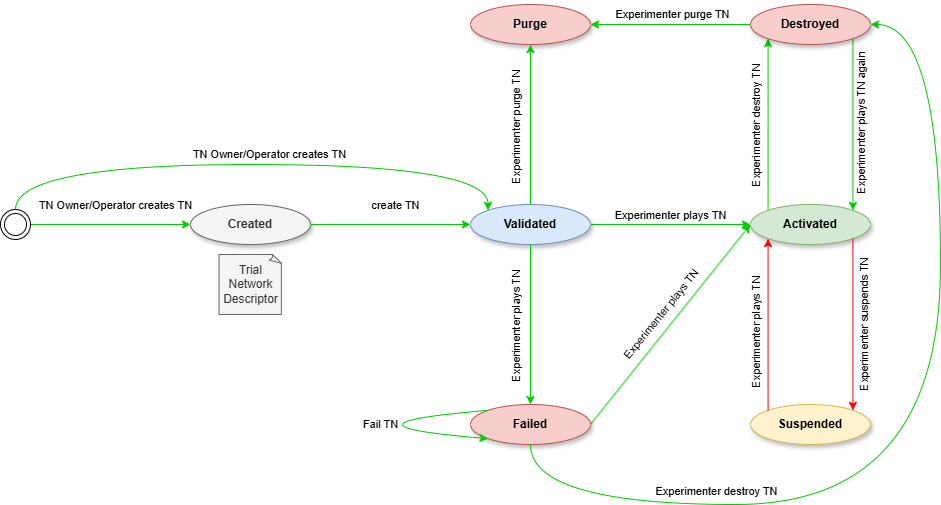

The diagram above was exported from draw.io. Its source (the exported page's mxGraphModel, read from the mxfile embedded in the PNG):
<mxGraphModel dx="2022" dy="620" grid="1" gridSize="10" guides="1" tooltips="1" connect="1" arrows="1" fold="1" page="1" pageScale="1" pageWidth="827" pageHeight="1169" math="0" shadow="0">
  <root>
    <mxCell id="0" />
    <mxCell id="1" parent="0" />
    <mxCell id="WIWipPIyYG1X73hAsyag-2" style="edgeStyle=orthogonalEdgeStyle;rounded=0;orthogonalLoop=1;jettySize=auto;html=1;entryX=0;entryY=1;entryDx=0;entryDy=0;exitX=0;exitY=0;exitDx=0;exitDy=0;strokeColor=#00CC00;" parent="1" source="fa4FeSXZY2sneAve9pFX-2" target="WIWipPIyYG1X73hAsyag-1" edge="1">
      <mxGeometry relative="1" as="geometry" />
    </mxCell>
    <mxCell id="WIWipPIyYG1X73hAsyag-3" value="Experimenter destroy TN" style="edgeLabel;html=1;align=center;verticalAlign=middle;resizable=0;points=[];rotation=-90;" parent="WIWipPIyYG1X73hAsyag-2" connectable="0" vertex="1">
      <mxGeometry x="0.0167" relative="1" as="geometry">
        <mxPoint x="-12" y="3" as="offset" />
      </mxGeometry>
    </mxCell>
    <mxCell id="fa4FeSXZY2sneAve9pFX-2" value="&lt;b&gt;Activated&lt;/b&gt;" style="ellipse;whiteSpace=wrap;html=1;shadow=1;fillColor=#d5e8d4;strokeColor=#82b366;" parent="1" vertex="1">
      <mxGeometry x="720" y="400" width="120" height="40" as="geometry" />
    </mxCell>
    <mxCell id="yZz3-7xbKPzXbkBPOg7f-8" value="Experimenter plays TN" style="edgeStyle=orthogonalEdgeStyle;rounded=0;orthogonalLoop=1;jettySize=auto;html=1;verticalAlign=bottom;fillColor=#d5e8d4;strokeColor=#00CC00;" parent="1" source="yY9qmUEX3DpBMNIjSJe1-1" target="fa4FeSXZY2sneAve9pFX-2" edge="1">
      <mxGeometry relative="1" as="geometry" />
    </mxCell>
    <mxCell id="yY9qmUEX3DpBMNIjSJe1-1" value="&lt;b&gt;Validated&lt;/b&gt;" style="ellipse;whiteSpace=wrap;html=1;shadow=1;fillColor=#dae8fc;strokeColor=#6c8ebf;" parent="1" vertex="1">
      <mxGeometry x="440" y="400" width="120" height="40" as="geometry" />
    </mxCell>
    <mxCell id="yZz3-7xbKPzXbkBPOg7f-4" value="TN Owner/Operator creates TN" style="edgeStyle=orthogonalEdgeStyle;rounded=0;orthogonalLoop=1;jettySize=auto;html=1;entryX=0;entryY=0.5;entryDx=0;entryDy=0;verticalAlign=bottom;strokeColor=#00CC00;" parent="1" source="A_WOb0aHzAX7PD_KRezC-3" target="-293BdGjopTMlikmfuzm-1" edge="1">
      <mxGeometry x="0.0588" y="10" relative="1" as="geometry">
        <mxPoint as="offset" />
        <mxPoint x="285" y="420" as="sourcePoint" />
      </mxGeometry>
    </mxCell>
    <mxCell id="yZz3-7xbKPzXbkBPOg7f-7" value="Trial Network Descriptor" style="whiteSpace=wrap;html=1;shape=mxgraph.basic.document;fillColor=#f5f5f5;fontColor=#333333;strokeColor=#666666;" parent="1" vertex="1">
      <mxGeometry x="188.5" y="450" width="63" height="60" as="geometry" />
    </mxCell>
    <mxCell id="5D5FwA2SSQigyPHS4fZP-1" value="&lt;b&gt;Suspended&lt;/b&gt;" style="ellipse;whiteSpace=wrap;html=1;shadow=1;fillColor=#fff2cc;strokeColor=#d6b656;" parent="1" vertex="1">
      <mxGeometry x="720" y="600" width="120" height="40" as="geometry" />
    </mxCell>
    <mxCell id="5D5FwA2SSQigyPHS4fZP-4" value="" style="endArrow=classic;html=1;rounded=0;exitX=1;exitY=1;exitDx=0;exitDy=0;strokeColor=#FF0000;entryX=1;entryY=0;entryDx=0;entryDy=0;" parent="1" source="fa4FeSXZY2sneAve9pFX-2" target="5D5FwA2SSQigyPHS4fZP-1" edge="1">
      <mxGeometry width="50" height="50" relative="1" as="geometry">
        <mxPoint x="847" y="460" as="sourcePoint" />
        <mxPoint x="897" y="410" as="targetPoint" />
      </mxGeometry>
    </mxCell>
    <mxCell id="5D5FwA2SSQigyPHS4fZP-5" value="Experimenter suspends TN" style="edgeLabel;html=1;align=center;verticalAlign=middle;resizable=0;points=[];rotation=-90;" parent="5D5FwA2SSQigyPHS4fZP-4" connectable="0" vertex="1">
      <mxGeometry x="-0.4745" y="-1" relative="1" as="geometry">
        <mxPoint x="12" y="41" as="offset" />
      </mxGeometry>
    </mxCell>
    <mxCell id="5D5FwA2SSQigyPHS4fZP-7" value="" style="endArrow=classic;html=1;rounded=0;exitX=0;exitY=0;exitDx=0;exitDy=0;entryX=0;entryY=1;entryDx=0;entryDy=0;strokeColor=#FF0000;" parent="1" source="5D5FwA2SSQigyPHS4fZP-1" target="fa4FeSXZY2sneAve9pFX-2" edge="1">
      <mxGeometry width="50" height="50" relative="1" as="geometry">
        <mxPoint x="897" y="540" as="sourcePoint" />
        <mxPoint x="947" y="490" as="targetPoint" />
      </mxGeometry>
    </mxCell>
    <mxCell id="5D5FwA2SSQigyPHS4fZP-8" value="Experimenter plays TN" style="edgeLabel;html=1;align=center;verticalAlign=middle;resizable=0;points=[];rotation=-90;" parent="5D5FwA2SSQigyPHS4fZP-7" connectable="0" vertex="1">
      <mxGeometry x="-0.1065" y="-20" relative="1" as="geometry">
        <mxPoint x="-32" y="-1" as="offset" />
      </mxGeometry>
    </mxCell>
    <mxCell id="A_WOb0aHzAX7PD_KRezC-3" value="" style="ellipse;shape=doubleEllipse;html=1;dashed=0;whiteSpace=wrap;aspect=fixed;" parent="1" vertex="1">
      <mxGeometry x="-30" y="405" width="30" height="30" as="geometry" />
    </mxCell>
    <mxCell id="d1dHMeWgjPYRJwi6GH1A-4" style="rounded=0;orthogonalLoop=1;jettySize=auto;html=1;entryX=0;entryY=0.5;entryDx=0;entryDy=0;exitX=1;exitY=0.5;exitDx=0;exitDy=0;strokeColor=#00CC00;" parent="1" source="d1dHMeWgjPYRJwi6GH1A-1" target="fa4FeSXZY2sneAve9pFX-2" edge="1">
      <mxGeometry relative="1" as="geometry" />
    </mxCell>
    <mxCell id="d1dHMeWgjPYRJwi6GH1A-6" value="Experimenter plays TN" style="edgeLabel;html=1;align=center;verticalAlign=middle;resizable=0;points=[];rotation=309;" parent="d1dHMeWgjPYRJwi6GH1A-4" connectable="0" vertex="1">
      <mxGeometry x="0.22" relative="1" as="geometry">
        <mxPoint x="-27" y="12" as="offset" />
      </mxGeometry>
    </mxCell>
    <mxCell id="d1dHMeWgjPYRJwi6GH1A-1" value="&lt;b&gt;Failed&lt;/b&gt;" style="ellipse;whiteSpace=wrap;html=1;shadow=1;fillColor=#f8cecc;strokeColor=#b85450;" parent="1" vertex="1">
      <mxGeometry x="440" y="600" width="120" height="40" as="geometry" />
    </mxCell>
    <mxCell id="d1dHMeWgjPYRJwi6GH1A-3" value="" style="endArrow=classic;html=1;rounded=0;exitX=0.5;exitY=1;exitDx=0;exitDy=0;entryX=0.5;entryY=0;entryDx=0;entryDy=0;strokeColor=#00CC00;" parent="1" source="yY9qmUEX3DpBMNIjSJe1-1" target="d1dHMeWgjPYRJwi6GH1A-1" edge="1">
      <mxGeometry width="50" height="50" relative="1" as="geometry">
        <mxPoint x="467" y="570" as="sourcePoint" />
        <mxPoint x="517" y="520" as="targetPoint" />
      </mxGeometry>
    </mxCell>
    <mxCell id="d1dHMeWgjPYRJwi6GH1A-5" value="Experimenter plays TN" style="edgeLabel;html=1;align=center;verticalAlign=middle;resizable=0;points=[];rotation=-90;" parent="d1dHMeWgjPYRJwi6GH1A-3" connectable="0" vertex="1">
      <mxGeometry x="-0.4747" y="-2" relative="1" as="geometry">
        <mxPoint x="-12" y="40" as="offset" />
      </mxGeometry>
    </mxCell>
    <mxCell id="9NeffdRxZNM7xzOlIs-S-1" style="edgeStyle=orthogonalEdgeStyle;rounded=0;orthogonalLoop=1;jettySize=auto;html=1;entryX=1;entryY=0;entryDx=0;entryDy=0;exitX=1;exitY=1;exitDx=0;exitDy=0;strokeColor=#00CC00;" parent="1" source="WIWipPIyYG1X73hAsyag-1" target="fa4FeSXZY2sneAve9pFX-2" edge="1">
      <mxGeometry relative="1" as="geometry" />
    </mxCell>
    <mxCell id="9NeffdRxZNM7xzOlIs-S-2" value="Experimenter plays TN again" style="edgeLabel;html=1;align=center;verticalAlign=middle;resizable=0;points=[];rotation=-90;" parent="9NeffdRxZNM7xzOlIs-S-1" connectable="0" vertex="1">
      <mxGeometry x="-0.1129" y="-2" relative="1" as="geometry">
        <mxPoint x="10" y="9" as="offset" />
      </mxGeometry>
    </mxCell>
    <mxCell id="WIWipPIyYG1X73hAsyag-1" value="&lt;b&gt;Destroyed&lt;/b&gt;" style="ellipse;whiteSpace=wrap;html=1;shadow=1;fillColor=#f8cecc;strokeColor=#b85450;" parent="1" vertex="1">
      <mxGeometry x="720" y="200" width="120" height="40" as="geometry" />
    </mxCell>
    <mxCell id="rToHqUW8g55TQVBWZGEc-1" value="&lt;b&gt;Purge&lt;/b&gt;" style="ellipse;whiteSpace=wrap;html=1;shadow=1;fillColor=#f8cecc;strokeColor=#b85450;" parent="1" vertex="1">
      <mxGeometry x="440" y="200" width="120" height="40" as="geometry" />
    </mxCell>
    <mxCell id="kg9zK9eM-YE-fNll5cL--1" style="rounded=0;orthogonalLoop=1;jettySize=auto;html=1;exitX=0.5;exitY=0;exitDx=0;exitDy=0;strokeColor=#00CC00;" parent="1" source="yY9qmUEX3DpBMNIjSJe1-1" target="rToHqUW8g55TQVBWZGEc-1" edge="1">
      <mxGeometry relative="1" as="geometry">
        <mxPoint x="585" y="382" as="sourcePoint" />
        <mxPoint x="585" y="230" as="targetPoint" />
      </mxGeometry>
    </mxCell>
    <mxCell id="kg9zK9eM-YE-fNll5cL--2" value="Experimenter purge TN" style="edgeLabel;html=1;align=center;verticalAlign=middle;resizable=0;points=[];rotation=-90;" parent="kg9zK9eM-YE-fNll5cL--1" connectable="0" vertex="1">
      <mxGeometry x="0.0167" relative="1" as="geometry">
        <mxPoint x="-15" y="4" as="offset" />
      </mxGeometry>
    </mxCell>
    <mxCell id="kg9zK9eM-YE-fNll5cL--4" value="" style="endArrow=classic;html=1;rounded=0;exitX=0;exitY=0.5;exitDx=0;exitDy=0;entryX=1;entryY=0.5;entryDx=0;entryDy=0;fillColor=#d5e8d4;strokeColor=#00CC00;" parent="1" source="WIWipPIyYG1X73hAsyag-1" target="rToHqUW8g55TQVBWZGEc-1" edge="1">
      <mxGeometry width="50" height="50" relative="1" as="geometry">
        <mxPoint x="785" y="160" as="sourcePoint" />
        <mxPoint x="835" y="110" as="targetPoint" />
      </mxGeometry>
    </mxCell>
    <mxCell id="kg9zK9eM-YE-fNll5cL--5" value="Experimenter purge TN" style="edgeLabel;html=1;align=center;verticalAlign=middle;resizable=0;points=[];rotation=0;" parent="kg9zK9eM-YE-fNll5cL--4" connectable="0" vertex="1">
      <mxGeometry x="-0.2271" y="11" relative="1" as="geometry">
        <mxPoint x="-17" y="-21" as="offset" />
      </mxGeometry>
    </mxCell>
    <mxCell id="-293BdGjopTMlikmfuzm-1" value="&lt;b&gt;Created&lt;/b&gt;" style="ellipse;whiteSpace=wrap;html=1;shadow=1;fillColor=#f5f5f5;strokeColor=#666666;fontColor=#333333;" vertex="1" parent="1">
      <mxGeometry x="160" y="400" width="120" height="40" as="geometry" />
    </mxCell>
    <mxCell id="-293BdGjopTMlikmfuzm-2" value="create TN" style="rounded=0;orthogonalLoop=1;jettySize=auto;html=1;entryX=0;entryY=0.5;entryDx=0;entryDy=0;verticalAlign=bottom;strokeColor=#00CC00;exitX=1;exitY=0.5;exitDx=0;exitDy=0;" edge="1" parent="1" source="-293BdGjopTMlikmfuzm-1" target="yY9qmUEX3DpBMNIjSJe1-1">
      <mxGeometry x="0.065" y="10" relative="1" as="geometry">
        <mxPoint as="offset" />
        <mxPoint x="40" y="430" as="sourcePoint" />
        <mxPoint x="190" y="430" as="targetPoint" />
      </mxGeometry>
    </mxCell>
    <mxCell id="-293BdGjopTMlikmfuzm-3" value="" style="endArrow=classic;html=1;rounded=0;exitX=0.5;exitY=1;exitDx=0;exitDy=0;entryX=1;entryY=0.5;entryDx=0;entryDy=0;edgeStyle=orthogonalEdgeStyle;curved=1;strokeColor=#00CC00;" edge="1" parent="1" source="d1dHMeWgjPYRJwi6GH1A-1" target="WIWipPIyYG1X73hAsyag-1">
      <mxGeometry width="50" height="50" relative="1" as="geometry">
        <mxPoint x="620" y="690" as="sourcePoint" />
        <mxPoint x="670" y="640" as="targetPoint" />
        <Array as="points">
          <mxPoint x="500" y="700" />
          <mxPoint x="910" y="700" />
          <mxPoint x="910" y="220" />
        </Array>
      </mxGeometry>
    </mxCell>
    <mxCell id="-293BdGjopTMlikmfuzm-4" value="Experimenter destroy TN" style="edgeLabel;html=1;align=center;verticalAlign=middle;resizable=0;points=[];" vertex="1" connectable="0" parent="-293BdGjopTMlikmfuzm-3">
      <mxGeometry x="-0.5176" relative="1" as="geometry">
        <mxPoint y="-13" as="offset" />
      </mxGeometry>
    </mxCell>
    <mxCell id="-293BdGjopTMlikmfuzm-7" value="" style="endArrow=classic;html=1;rounded=0;exitX=0.5;exitY=0;exitDx=0;exitDy=0;entryX=0;entryY=0;entryDx=0;entryDy=0;edgeStyle=orthogonalEdgeStyle;curved=1;strokeColor=#00CC00;" edge="1" parent="1" source="A_WOb0aHzAX7PD_KRezC-3" target="yY9qmUEX3DpBMNIjSJe1-1">
      <mxGeometry width="50" height="50" relative="1" as="geometry">
        <mxPoint x="70" y="340" as="sourcePoint" />
        <mxPoint x="120" y="290" as="targetPoint" />
        <Array as="points">
          <mxPoint x="-15" y="360" />
          <mxPoint x="458" y="360" />
        </Array>
      </mxGeometry>
    </mxCell>
    <mxCell id="-293BdGjopTMlikmfuzm-8" value="TN Owner/Operator creates TN" style="edgeLabel;html=1;align=center;verticalAlign=middle;resizable=0;points=[];" vertex="1" connectable="0" parent="-293BdGjopTMlikmfuzm-7">
      <mxGeometry x="0.0578" relative="1" as="geometry">
        <mxPoint y="-10" as="offset" />
      </mxGeometry>
    </mxCell>
    <mxCell id="-293BdGjopTMlikmfuzm-9" value="" style="endArrow=classic;html=1;rounded=0;exitX=0;exitY=0;exitDx=0;exitDy=0;entryX=0;entryY=1;entryDx=0;entryDy=0;edgeStyle=orthogonalEdgeStyle;curved=1;strokeColor=#00CC00;" edge="1" parent="1" source="d1dHMeWgjPYRJwi6GH1A-1" target="d1dHMeWgjPYRJwi6GH1A-1">
      <mxGeometry width="50" height="50" relative="1" as="geometry">
        <mxPoint x="310" y="640" as="sourcePoint" />
        <mxPoint x="360" y="590" as="targetPoint" />
        <Array as="points">
          <mxPoint x="290" y="620" />
        </Array>
      </mxGeometry>
    </mxCell>
    <mxCell id="-293BdGjopTMlikmfuzm-10" value="Fail TN" style="edgeLabel;html=1;align=center;verticalAlign=middle;resizable=0;points=[];" vertex="1" connectable="0" parent="-293BdGjopTMlikmfuzm-9">
      <mxGeometry x="-0.7235" y="-3" relative="1" as="geometry">
        <mxPoint x="-61" y="13" as="offset" />
      </mxGeometry>
    </mxCell>
  </root>
</mxGraphModel>